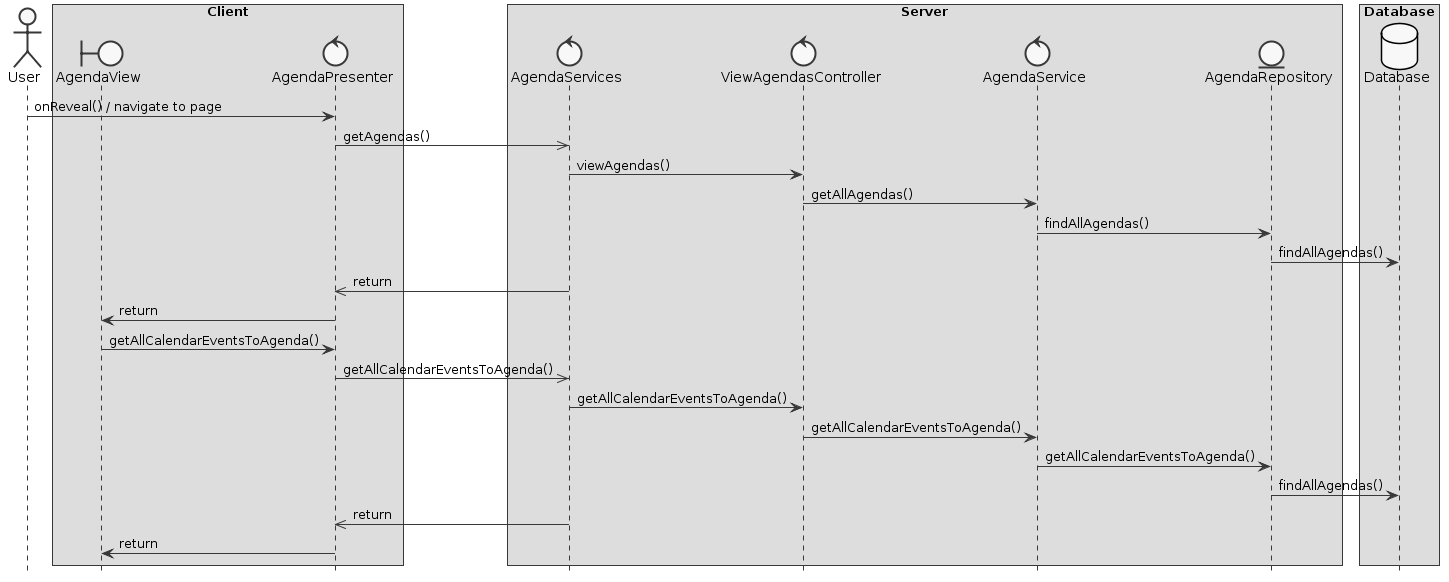

The diagram above was rendered by PlantUML. Its source (embedded in the PNG):
@startuml
skinparam monochrome true
skinparam shadowing false
hide footbox

actor User
boundary AgendaView
control AgendaPresenter
control AgendaServices
control ViewAgendasController
control AgendaService
entity AgendaRepository
database Database 

box "Client"
participant AgendaView
participant AgendaPresenter 
end box

box "Server"
participant AgendaServices
participant ViewAgendasController
participant AgendaService
participant AgendaRepository
end box

box "Database"
participant Database
end box

User -> AgendaPresenter : onReveal() / navigate to page 
AgendaPresenter ->> AgendaServices : getAgendas()
AgendaServices -> ViewAgendasController : viewAgendas()
ViewAgendasController -> AgendaService : getAllAgendas()
AgendaService -> AgendaRepository : findAllAgendas()
AgendaRepository -> Database : findAllAgendas()

AgendaServices ->> AgendaPresenter : return
AgendaPresenter -> AgendaView : return

AgendaView -> AgendaPresenter : getAllCalendarEventsToAgenda()
AgendaPresenter ->> AgendaServices : getAllCalendarEventsToAgenda()
AgendaServices -> ViewAgendasController : getAllCalendarEventsToAgenda()
ViewAgendasController -> AgendaService : getAllCalendarEventsToAgenda()
AgendaService -> AgendaRepository : getAllCalendarEventsToAgenda()
AgendaRepository -> Database : findAllAgendas()

AgendaServices ->> AgendaPresenter : return
AgendaPresenter -> AgendaView : return
@enduml